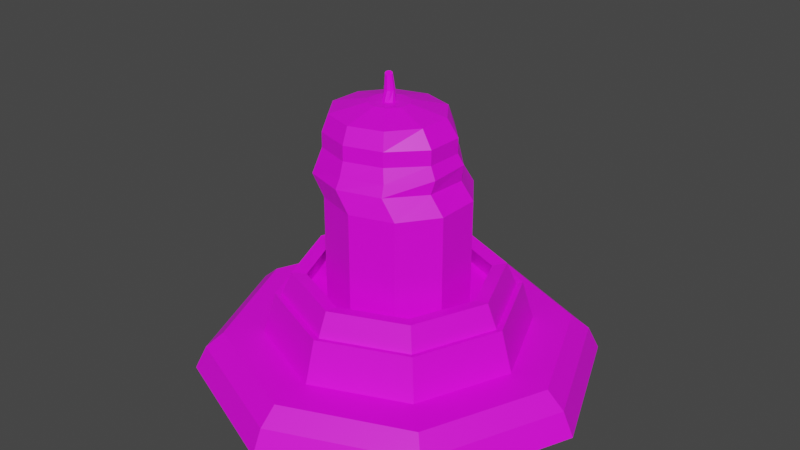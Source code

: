 # Source: candle.blend  (saved by Blender 2.90.8; exported with 4.5.12 LTS)
import bpy
from mathutils import Matrix  # noqa: F401  (used for matrix-valued properties, if any)

bpy.ops.wm.read_factory_settings(use_empty=True)
scene = bpy.context.scene
scene.name = 'Scene'

# ---- collections
col_collection = bpy.data.collections.new('Collection'); scene.collection.children.link(col_collection)

# ---- images (referenced by path relative to the original .blend; pixels are not part of the script)
import os
ASSET_DIR = os.environ.get("B2B_ASSET_DIR", "")  # directory of the original .blend (textures are referenced by path, not embedded)
HERE = os.path.dirname(os.path.abspath(__file__))  # packed textures are extracted next to this script under _unpacked/

def load_image(name, relpath, width, height, colorspace="sRGB"):
    """Load a texture the original file referenced (path relative to the .blend, or extracted next to this script)."""
    p = next((c for c in (os.path.join(HERE, relpath), os.path.join(ASSET_DIR, relpath)) if relpath and os.path.exists(c)), "")
    if p:
        img = bpy.data.images.load(p, check_existing=True)
        img.name = name
    else:  # same state as the original file: an image datablock whose file is absent (Cycles renders it pink)
        img = bpy.data.images.new(name, width, height)
        img.source = "FILE"
        img.filepath = "//" + (relpath or name)
    img.colorspace_settings.name = colorspace
    return img
img_colourpalette_png = load_image('colourpalette.png', 'colourpalette.png', 1024, 1024, 'sRGB')

# ---- materials (node trees are filled in below, after node groups)
mat_material_001 = bpy.data.materials.new('Material.001')
mat_material_001.use_transparent_shadow = False

# ---- material node trees
mat_material_001.use_nodes = True; mat_material_001.node_tree.nodes.clear()
_N = mat_material_001.node_tree.nodes; _L = mat_material_001.node_tree.links
n0 = _N.new('ShaderNodeBsdfPrincipled'); n0.name = 'Principled BSDF'; n0.location = (10, 300)
n0.distribution = 'GGX'
n0.subsurface_method = 'BURLEY'
n0.inputs[3].default_value = 1.45
n0.inputs[27].default_value = (0.0, 0.0, 0.0, 1.0)
n0.inputs[28].default_value = 1.0
n1 = _N.new('ShaderNodeOutputMaterial'); n1.name = 'Material Output'; n1.location = (300, 300)
n2 = _N.new('ShaderNodeTexImage'); n2.name = 'Image Texture'; n2.location = (-290, 245)
n2.image = img_colourpalette_png
n3 = _N.new('ShaderNodeTexCoord'); n3.name = 'Texture Coordinate'; n3.location = (-486, 261)
_L.new(n0.outputs[0], n1.inputs[0])
_L.new(n2.outputs[0], n0.inputs[0])
_L.new(n3.outputs[2], n2.inputs[0])
n1.is_active_output = True

# ---- world
world_world = bpy.data.worlds.new('World'); scene.world = world_world
world_world.use_nodes = True; world_world.node_tree.nodes.clear()
_N = world_world.node_tree.nodes; _L = world_world.node_tree.links
n0 = _N.new('ShaderNodeOutputWorld'); n0.name = 'World Output'; n0.location = (300, 300)
n1 = _N.new('ShaderNodeBackground'); n1.name = 'Background'; n1.location = (10, 300)
n1.inputs[0].default_value = (0.05088, 0.05088, 0.05088, 1.0)
_L.new(n1.outputs[0], n0.inputs[0])
n0.is_active_output = True
world_world.color = (0.05088, 0.05088, 0.05088)
world_world.use_sun_shadow = False
world_world.sun_shadow_jitter_overblur = 0.0

# ---- meshes
me_cylinder = bpy.data.meshes.new('Cylinder')
me_cylinder.from_pydata([(0.0, 1.0, -1.136), (0.0, 1.0, 0.7131), (0.5878, 0.809, -1.0), (0.5878, 0.809, 0.8493), (0.9511, 0.309, -1.0), (0.9511, 0.309, 0.8493), (0.9511, -0.309, -1.0), (0.9511, -0.309, 0.8493), (0.5878, -0.809, -1.0), (0.5878, -0.809, 0.8493), (-8.742e-08, -1.0, -1.0), (-8.742e-08, -1.0, 0.8493), (-0.5878, -0.809, -1.0), (-0.5878, -0.809, 0.8493), (-1.077, -0.309, -1.0), (-1.077, -0.309, 0.8493), (-1.077, 0.309, -1.0), (-1.077, 0.309, 0.8493), (-0.5878, 0.809, -1.136), (-0.5878, 0.809, 0.7131), (0.406, 0.8017, 1.057), (-0.1796, 0.999, 1.046), (0.7636, 0.2982, 1.08), (0.7566, -0.3193, 1.107), (0.3877, -0.8147, 1.127), (-0.2022, -0.999, 1.132), (-0.7878, -0.8017, 1.121), (-1.037, -0.2982, 1.097), (-1.03, 0.3193, 1.071), (-0.7695, 0.8147, 1.051), (0.36, 0.778, 1.313), (-0.1975, 0.9554, 1.318), (0.7891, 0.3069, 1.301), (0.7926, -0.2781, 1.288), (0.3691, -0.7534, 1.278), (-0.1862, -0.9375, 1.275), (-0.7438, -0.76, 1.28), (-0.9825, -0.2889, 1.292), (-0.986, 0.296, 1.306), (-0.7529, 0.7713, 1.316), (0.3222, 0.7052, 1.445), (-0.1874, 0.8734, 1.441), (0.7179, 0.2697, 1.454), (0.7154, -0.2668, 1.463), (0.3156, -0.6994, 1.471), (-0.1955, -0.8628, 1.472), (-0.7051, -0.6946, 1.468), (-1.018, -0.2591, 1.46), (-1.016, 0.2774, 1.45), (-0.6985, 0.71, 1.443), (0.3218, 0.7089, 1.652), (-0.1878, 0.8771, 1.648), (0.7175, 0.2734, 1.661), (0.715, -0.2631, 1.67), (0.3152, -0.6957, 1.677), (-0.196, -0.8591, 1.679), (-0.7055, -0.6909, 1.675), (-1.019, -0.2554, 1.667), (-1.016, 0.2812, 1.657), (-0.6989, 0.7137, 1.65), (0.2709, 0.6445, 1.886), (-0.1886, 0.7961, 1.882), (0.5535, 0.2517, 1.893), (0.5512, -0.2322, 1.902), (0.2649, -0.6223, 1.909), (-0.196, -0.7697, 1.91), (-0.6556, -0.618, 1.907), (-0.9382, -0.2252, 1.899), (-0.9359, 0.2587, 1.89), (-0.6496, 0.6488, 1.884), (-0.1406, 0.08764, 2.01), (-0.1923, 0.1047, 2.009), (-0.1089, 0.04349, 2.011), (-0.1091, -0.0109, 2.012), (-0.1413, -0.05476, 2.012), (-0.1931, -0.07132, 2.013), (-0.2448, -0.05427, 2.012), (-0.2766, -0.01012, 2.011), (-0.2763, 0.04427, 2.01), (-0.2441, 0.08813, 2.01), (-0.02159, 0.2499, 2.007), (-0.1914, 0.3059, 2.006), (0.08281, 0.1048, 2.01), (0.08197, -0.07398, 2.013), (-0.0238, -0.2181, 2.016), (-0.1941, -0.2725, 2.016), (-0.3639, -0.2165, 2.015), (-0.4683, -0.07141, 2.012), (-0.4674, 0.1073, 2.009), (-0.3617, 0.2515, 2.006), (-0.1646, 0.09389, 2.191), (-0.2078, 0.0961, 2.202), (-0.1327, 0.06698, 2.175), (-0.1242, 0.02565, 2.161), (-0.1425, -0.0143, 2.153), (-0.1804, -0.03762, 2.155), (-0.2236, -0.0354, 2.166), (-0.2556, -0.008492, 2.182), (-0.264, 0.03283, 2.196), (-0.2458, 0.07278, 2.204), (-0.1672, 0.05337, 2.387), (-0.1974, 0.05492, 2.395), (-0.1448, 0.03454, 2.376), (-0.1389, 0.005627, 2.366), (-0.1517, -0.02233, 2.361), (-0.1782, -0.03865, 2.362), (-0.2085, -0.0371, 2.37), (-0.2308, -0.01827, 2.381), (-0.2367, 0.01065, 2.391), (-0.224, 0.0386, 2.396)], [], [(0, 1, 3, 2), (2, 3, 5, 4), (4, 5, 7, 6), (6, 7, 9, 8), (8, 9, 11, 10), (10, 11, 13, 12), (12, 13, 15, 14), (14, 15, 17, 16), (11, 9, 24, 25), (16, 17, 19, 18), (18, 19, 1, 0), (0, 2, 4, 6, 8, 10, 12, 14, 16, 18), (22, 20, 30, 32), (9, 7, 23, 24), (3, 1, 21, 20), (7, 5, 22, 23), (5, 3, 20, 22), (1, 19, 29, 21), (19, 17, 28, 29), (17, 15, 27, 28), (15, 13, 26, 27), (13, 11, 25, 26), (39, 38, 48, 49), (29, 28, 38, 39), (26, 25, 35, 36), (23, 22, 32, 33), (21, 29, 39, 31), (27, 26, 36, 37), (24, 23, 33, 34), (20, 21, 31, 30), (28, 27, 37, 38), (25, 24, 34, 35), (46, 45, 55, 56), (36, 35, 45, 46), (33, 32, 42, 43), (31, 39, 49, 41), (37, 36, 46, 47), (34, 33, 43, 44), (30, 31, 41, 40), (38, 37, 47, 48), (35, 34, 44, 45), (32, 30, 40, 42), (53, 52, 62, 63), (43, 42, 52, 53), (41, 49, 59, 51), (47, 46, 56, 57), (44, 43, 53, 54), (40, 41, 51, 50), (48, 47, 57, 58), (45, 44, 54, 55), (42, 40, 50, 52), (49, 48, 58, 59), (67, 66, 86, 87), (51, 59, 69, 61), (57, 56, 66, 67), (54, 53, 63, 64), (50, 51, 61, 60), (58, 57, 67, 68), (55, 54, 64, 65), (52, 50, 60, 62), (59, 58, 68, 69), (56, 55, 65, 66), (70, 71, 91, 90), (64, 63, 83, 84), (60, 61, 81, 80), (68, 67, 87, 88), (65, 64, 84, 85), (62, 60, 80, 82), (69, 68, 88, 89), (66, 65, 85, 86), (63, 62, 82, 83), (61, 69, 89, 81), (71, 70, 80, 81), (70, 72, 82, 80), (72, 73, 83, 82), (73, 74, 84, 83), (74, 75, 85, 84), (75, 76, 86, 85), (76, 77, 87, 86), (77, 78, 88, 87), (78, 79, 89, 88), (79, 71, 81, 89), (95, 94, 104, 105), (78, 77, 97, 98), (75, 74, 94, 95), (72, 70, 90, 92), (79, 78, 98, 99), (76, 75, 95, 96), (73, 72, 92, 93), (71, 79, 99, 91), (77, 76, 96, 97), (74, 73, 93, 94), (100, 101, 109, 108, 107, 106, 105, 104, 103, 102), (92, 90, 100, 102), (99, 98, 108, 109), (96, 95, 105, 106), (93, 92, 102, 103), (91, 99, 109, 101), (97, 96, 106, 107), (94, 93, 103, 104), (90, 91, 101, 100), (98, 97, 107, 108)])
_uv = me_cylinder.uv_layers.new(name='UVMap')
_uv.uv.foreach_set('vector', [0.1592, 0.3081, 0.1592, 0.3081, 0.1592, 0.3081, 0.1592, 0.3081, 0.1592, 0.3081, 0.1592, 0.3081, 0.1592, 0.3081, 0.1592, 0.3081, 0.1592, 0.3081, 0.1592, 0.3081, 0.1592, 0.3081, 0.1592, 0.3081, 0.1592, 0.3081, 0.1592, 0.3081, 0.1592, 0.3081, 0.1592, 0.3081, 0.1592, 0.3081, 0.1592, 0.3081, 0.1592, 0.3081, 0.1592, 0.3081, 0.1592, 0.3081, 0.1592, 0.3081, 0.1592, 0.3081, 0.1592, 0.3081, 0.1592, 0.3081, 0.1592, 0.3081, 0.1592, 0.3081, 0.1592, 0.3081, 0.1592, 0.3081, 0.1592, 0.3081, 0.1592, 0.3081, 0.1592, 0.3081, 0.1592, 0.3081, 0.1592, 0.3081, 0.1592, 0.3081, 0.1592, 0.3081, 0.1592, 0.3081, 0.1592, 0.3081, 0.1592, 0.3081, 0.1592, 0.3081, 0.1592, 0.3081, 0.1592, 0.3081, 0.1592, 0.3081, 0.1592, 0.3081, 0.1592, 0.3081, 0.1592, 0.3081, 0.1592, 0.3081, 0.1592, 0.3081, 0.1592, 0.3081, 0.1592, 0.3081, 0.1592, 0.3081, 0.1592, 0.3081, 0.1592, 0.3081, 0.1592, 0.3081, 0.1592, 0.3081, 0.1592, 0.3081, 0.1592, 0.3081, 0.1592, 0.3081, 0.1592, 0.3081, 0.1592, 0.3081, 0.1592, 0.3081, 0.1592, 0.3081, 0.1592, 0.3081, 0.1592, 0.3081, 0.1592, 0.3081, 0.1592, 0.3081, 0.1592, 0.3081, 0.1592, 0.3081, 0.1592, 0.3081, 0.1592, 0.3081, 0.1592, 0.3081, 0.1592, 0.3081, 0.1592, 0.3081, 0.1592, 0.3081, 0.1592, 0.3081, 0.1592, 0.3081, 0.1592, 0.3081, 0.1592, 0.3081, 0.1592, 0.3081, 0.1592, 0.3081, 0.1592, 0.3081, 0.1592, 0.3081, 0.1592, 0.3081, 0.1592, 0.3081, 0.1592, 0.3081, 0.1592, 0.3081, 0.1592, 0.3081, 0.1592, 0.3081, 0.1592, 0.3081, 0.1592, 0.3081, 0.1592, 0.3081, 0.1592, 0.3081, 0.1592, 0.3081, 0.1592, 0.3081, 0.1592, 0.3081, 0.1592, 0.3081, 0.1592, 0.3081, 0.1592, 0.3081, 0.1592, 0.3081, 0.1592, 0.3081, 0.1592, 0.3081, 0.1592, 0.3081, 0.1592, 0.3081, 0.1592, 0.3081, 0.1592, 0.3081, 0.1592, 0.3081, 0.1592, 0.3081, 0.1592, 0.3081, 0.1592, 0.3081, 0.1592, 0.3081, 0.1592, 0.3081, 0.1592, 0.3081, 0.1592, 0.3081, 0.1592, 0.3081, 0.1592, 0.3081, 0.1592, 0.3081, 0.1592, 0.3081, 0.1592, 0.3081, 0.1592, 0.3081, 0.1592, 0.3081, 0.1592, 0.3081, 0.1592, 0.3081, 0.1592, 0.3081, 0.1592, 0.3081, 0.1592, 0.3081, 0.1592, 0.3081, 0.1592, 0.3081, 0.1592, 0.3081, 0.1592, 0.3081, 0.1592, 0.3081, 0.1592, 0.3081, 0.1592, 0.3081, 0.1592, 0.3081, 0.1592, 0.3081, 0.1592, 0.3081, 0.1592, 0.3081, 0.1592, 0.3081, 0.1592, 0.3081, 0.1592, 0.3081, 0.1592, 0.3081, 0.1592, 0.3081, 0.1592, 0.3081, 0.1592, 0.3081, 0.1592, 0.3081, 0.1592, 0.3081, 0.1592, 0.3081, 0.1592, 0.3081, 0.1592, 0.3081, 0.1592, 0.3081, 0.1592, 0.3081, 0.1592, 0.3081, 0.1592, 0.3081, 0.1592, 0.3081, 0.1592, 0.3081, 0.1592, 0.3081, 0.1592, 0.3081, 0.1592, 0.3081, 0.1592, 0.3081, 0.1592, 0.3081, 0.1592, 0.3081, 0.1592, 0.3081, 0.1592, 0.3081, 0.1592, 0.3081, 0.1592, 0.3081, 0.1592, 0.3081, 0.1592, 0.3081, 0.1592, 0.3081, 0.1592, 0.3081, 0.1592, 0.3081, 0.1592, 0.3081, 0.1592, 0.3081, 0.1592, 0.3081, 0.1592, 0.3081, 0.1592, 0.3081, 0.1592, 0.3081, 0.1592, 0.3081, 0.1592, 0.3081, 0.1592, 0.3081, 0.1592, 0.3081, 0.1592, 0.3081, 0.1592, 0.3081, 0.1592, 0.3081, 0.1592, 0.3081, 0.1592, 0.3081, 0.1592, 0.3081, 0.1592, 0.3081, 0.1592, 0.3081, 0.1592, 0.3081, 0.1592, 0.3081, 0.1592, 0.3081, 0.1592, 0.3081, 0.1592, 0.3081, 0.1592, 0.3081, 0.1592, 0.3081, 0.1592, 0.3081, 0.1592, 0.3081, 0.1592, 0.3081, 0.1592, 0.3081, 0.1592, 0.3081, 0.1592, 0.3081, 0.1592, 0.3081, 0.1592, 0.3081, 0.1592, 0.3081, 0.1592, 0.3081, 0.1592, 0.3081, 0.1592, 0.3081, 0.1592, 0.3081, 0.1592, 0.3081, 0.1592, 0.3081, 0.1592, 0.3081, 0.1592, 0.3081, 0.1592, 0.3081, 0.1592, 0.3081, 0.1592, 0.3081, 0.1592, 0.3081, 0.1592, 0.3081, 0.1592, 0.3081, 0.1592, 0.3081, 0.1592, 0.3081, 0.1592, 0.3081, 0.1592, 0.3081, 0.1592, 0.3081, 0.1592, 0.3081, 0.1592, 0.3081, 0.1592, 0.3081, 0.1592, 0.3081, 0.1592, 0.3081, 0.1592, 0.3081, 0.1592, 0.3081, 0.1592, 0.3081, 0.1592, 0.3081, 0.1592, 0.3081, 0.1592, 0.3081, 0.1592, 0.3081, 0.1592, 0.3081, 0.1592, 0.3081, 0.1592, 0.3081, 0.1592, 0.3081, 0.1592, 0.3081, 0.1592, 0.3081, 0.1592, 0.3081, 0.1592, 0.3081, 0.1592, 0.3081, 0.1592, 0.3081, 0.1592, 0.3081, 0.1592, 0.3081, 0.1592, 0.3081, 0.1592, 0.3081, 0.1592, 0.3081, 0.1592, 0.3081, 0.1592, 0.3081, 0.1592, 0.3081, 0.1592, 0.3081, 0.1592, 0.3081, 0.9752, 0.3475, 0.9752, 0.3475, 0.9752, 0.3475, 0.9752, 0.3475, 0.1592, 0.3081, 0.1592, 0.3081, 0.1592, 0.3081, 0.1592, 0.3081, 0.1592, 0.3081, 0.1592, 0.3081, 0.1592, 0.3081, 0.1592, 0.3081, 0.1592, 0.3081, 0.1592, 0.3081, 0.1592, 0.3081, 0.1592, 0.3081, 0.1592, 0.3081, 0.1592, 0.3081, 0.1592, 0.3081, 0.1592, 0.3081, 0.1592, 0.3081, 0.1592, 0.3081, 0.1592, 0.3081, 0.1592, 0.3081, 0.1592, 0.3081, 0.1592, 0.3081, 0.1592, 0.3081, 0.1592, 0.3081, 0.1592, 0.3081, 0.1592, 0.3081, 0.1592, 0.3081, 0.1592, 0.3081, 0.1592, 0.3081, 0.1592, 0.3081, 0.1592, 0.3081, 0.1592, 0.3081, 0.1592, 0.3081, 0.1592, 0.3081, 0.1592, 0.3081, 0.1592, 0.3081, 0.1592, 0.3081, 0.1592, 0.3081, 0.1592, 0.3081, 0.1592, 0.3081, 0.1592, 0.3081, 0.1592, 0.3081, 0.1592, 0.3081, 0.1592, 0.3081, 0.1592, 0.3081, 0.1592, 0.3081, 0.1592, 0.3081, 0.1592, 0.3081, 0.1592, 0.3081, 0.1592, 0.3081, 0.1592, 0.3081, 0.1592, 0.3081, 0.1592, 0.3081, 0.1592, 0.3081, 0.1592, 0.3081, 0.1592, 0.3081, 0.1592, 0.3081, 0.1592, 0.3081, 0.1592, 0.3081, 0.1592, 0.3081, 0.1592, 0.3081, 0.1592, 0.3081, 0.1592, 0.3081, 0.1592, 0.3081, 0.1592, 0.3081, 0.1592, 0.3081, 0.1592, 0.3081, 0.1592, 0.3081, 0.1592, 0.3081, 0.1592, 0.3081, 0.1592, 0.3081, 0.1592, 0.3081, 0.1592, 0.3081, 0.1592, 0.3081, 0.1592, 0.3081, 0.1592, 0.3081, 0.9752, 0.3475, 0.9752, 0.3475, 0.9752, 0.3475, 0.9752, 0.3475, 0.9752, 0.3475, 0.9752, 0.3475, 0.9752, 0.3475, 0.9752, 0.3475, 0.9752, 0.3475, 0.9752, 0.3475, 0.9752, 0.3475, 0.9752, 0.3475, 0.9752, 0.3475, 0.9752, 0.3475, 0.9752, 0.3475, 0.9752, 0.3475, 0.9752, 0.3475, 0.9752, 0.3475, 0.9752, 0.3475, 0.9752, 0.3475, 0.9752, 0.3475, 0.9752, 0.3475, 0.9752, 0.3475, 0.9752, 0.3475, 0.9752, 0.3475, 0.9752, 0.3475, 0.9752, 0.3475, 0.9752, 0.3475, 0.9752, 0.3475, 0.9752, 0.3475, 0.9752, 0.3475, 0.9752, 0.3475, 0.9752, 0.3475, 0.9752, 0.3475, 0.9752, 0.3475, 0.9752, 0.3475, 0.9752, 0.3475, 0.9752, 0.3475, 0.9752, 0.3475, 0.9752, 0.3475, 0.9752, 0.3475, 0.9752, 0.3475, 0.9752, 0.3475, 0.9752, 0.3475, 0.9752, 0.3475, 0.9752, 0.3475, 0.9752, 0.3475, 0.9752, 0.3475, 0.9752, 0.3475, 0.9752, 0.3475, 0.9752, 0.3475, 0.9752, 0.3475, 0.9752, 0.3475, 0.9752, 0.3475, 0.9752, 0.3475, 0.9752, 0.3475, 0.9752, 0.3475, 0.9752, 0.3475, 0.9752, 0.3475, 0.9752, 0.3475, 0.9752, 0.3475, 0.9752, 0.3475, 0.9752, 0.3475, 0.9752, 0.3475, 0.9752, 0.3475, 0.9752, 0.3475, 0.9752, 0.3475, 0.9752, 0.3475, 0.9752, 0.3475, 0.9752, 0.3475, 0.9752, 0.3475, 0.9752, 0.3475, 0.9752, 0.3475, 0.9752, 0.3475, 0.9752, 0.3475, 0.9752, 0.3475, 0.9752, 0.3475, 0.9752, 0.3475, 0.9752, 0.3475, 0.9752, 0.3475, 0.9752, 0.3475, 0.9752, 0.3475, 0.9752, 0.3475, 0.9752, 0.3475, 0.9752, 0.3475, 0.9752, 0.3475])
me_cylinder.materials.append(mat_material_001)
me_cylinder.use_remesh_fix_poles = True
me_cylinder.use_remesh_preserve_attributes = False
me_cylinder.use_mirror_vertex_groups = False
me_cylinder.update()
me_circle = bpy.data.meshes.new('Circle')
me_circle.from_pydata([(0.0, 1.0, 0.0), (-0.7071, 0.7071, 0.0), (-1.0, -4.371e-08, 0.0), (-0.7071, -0.7071, 0.0), (8.742e-08, -1.0, 0.0), (0.7071, -0.7071, 0.0), (1.0, 1.192e-08, 0.0), (0.7071, 0.7071, 0.0), (-0.6671, 0.6671, 0.1157), (4.212e-10, 0.9435, 0.1157), (-0.9435, -4.082e-08, 0.1157), (-0.6671, -0.6671, 0.1157), (8.29e-08, -0.9435, 0.1157), (0.6671, -0.6671, 0.1157), (0.9435, 1.167e-08, 0.1157), (0.6671, 0.6671, 0.1157), (-0.465, 0.465, 0.1925), (7.454e-10, 0.6576, 0.1925), (-0.6576, -3.378e-08, 0.1925), (-0.465, -0.465, 0.1925), (5.64e-08, -0.6576, 0.1925), (0.465, -0.465, 0.1925), (0.6576, 1.373e-08, 0.1925), (0.465, 0.465, 0.1925), (-0.6039, 0.6039, 0.1925), (3.914e-09, 0.854, 0.1925), (-0.854, -3.695e-08, 0.1925), (-0.6039, -0.6039, 0.1925), (7.857e-08, -0.854, 0.1925), (0.6039, -0.6039, 0.1925), (0.854, 1.057e-08, 0.1925), (0.6039, 0.6039, 0.1925), (-0.345, 0.345, 0.3775), (9.059e-09, 0.488, 0.3775), (-0.488, -2.055e-08, 0.3775), (-0.345, -0.345, 0.3775), (4.356e-08, -0.488, 0.3775), (0.345, -0.345, 0.3775), (0.488, 1.785e-08, 0.3775), (0.345, 0.345, 0.3775), (-0.4006, 0.4006, 0.3899), (3.564e-09, 0.5665, 0.3899), (-0.5665, -2.78e-08, 0.3899), (-0.4006, -0.4006, 0.3899), (5.006e-08, -0.5665, 0.3899), (0.4006, -0.4006, 0.3899), (0.5665, 1.586e-08, 0.3899), (0.4006, 0.4006, 0.3899), (-0.4223, 0.4223, 0.3964), (2.046e-09, 0.5973, 0.3964), (-0.5973, -2.932e-08, 0.3964), (-0.4223, -0.4223, 0.3964), (5.259e-08, -0.5973, 0.3964), (0.4223, -0.4223, 0.3964), (0.5973, 1.384e-08, 0.3964), (0.4223, 0.4223, 0.3964), (-0.3233, 0.3233, 0.3709), (1.108e-08, 0.4572, 0.3709), (-0.4572, -1.802e-08, 0.3709), (-0.3233, -0.3233, 0.3709), (4.356e-08, -0.4572, 0.3709), (0.3233, -0.3233, 0.3709), (0.4572, 1.836e-08, 0.3709), (0.3233, 0.3233, 0.3709), (-0.3634, 0.3634, 0.5066), (-0.313, 0.313, 0.4953), (1.33e-08, 0.4427, 0.4953), (8.312e-09, 0.514, 0.5066), (-0.514, -2.464e-08, 0.5066), (-0.4427, -1.807e-08, 0.4953), (-0.3634, -0.3634, 0.5066), (-0.313, -0.313, 0.4953), (5.05e-08, -0.514, 0.5066), (4.46e-08, -0.4427, 0.4953), (0.3634, -0.3634, 0.5066), (0.313, -0.313, 0.4953), (0.514, 1.497e-08, 0.5066), (0.4427, 1.677e-08, 0.4953), (0.3634, 0.3634, 0.5066), (0.313, 0.313, 0.4953)], [], [(1, 0, 7, 6, 5, 4, 3, 2), (11, 12, 28, 27), (0, 1, 8, 9), (7, 0, 9, 15), (5, 6, 14, 13), (3, 4, 12, 11), (1, 2, 10, 8), (6, 7, 15, 14), (4, 5, 13, 12), (2, 3, 11, 10), (20, 21, 53, 52), (8, 10, 26, 24), (14, 15, 31, 30), (12, 13, 29, 28), (10, 11, 27, 26), (9, 8, 24, 25), (15, 9, 25, 31), (13, 14, 30, 29), (16, 17, 25, 24), (18, 16, 24, 26), (19, 18, 26, 27), (20, 19, 27, 28), (21, 20, 28, 29), (22, 21, 29, 30), (23, 22, 30, 31), (17, 23, 31, 25), (56, 58, 59, 60, 61, 62, 63, 57), (18, 19, 51, 50), (17, 16, 48, 49), (23, 17, 49, 55), (21, 22, 54, 53), (19, 20, 52, 51), (16, 18, 50, 48), (22, 23, 55, 54), (38, 37, 75, 77), (45, 46, 76, 74), (37, 36, 73, 75), (44, 45, 74, 72), (36, 35, 71, 73), (43, 44, 72, 70), (35, 34, 69, 71), (42, 43, 70, 68), (40, 41, 49, 48), (42, 40, 48, 50), (43, 42, 50, 51), (44, 43, 51, 52), (45, 44, 52, 53), (46, 45, 53, 54), (47, 46, 54, 55), (41, 47, 55, 49), (33, 32, 56, 57), (32, 34, 58, 56), (34, 35, 59, 58), (35, 36, 60, 59), (36, 37, 61, 60), (37, 38, 62, 61), (38, 39, 63, 62), (39, 33, 57, 63), (65, 66, 67, 64), (69, 65, 64, 68), (71, 69, 68, 70), (73, 71, 70, 72), (75, 73, 72, 74), (77, 75, 74, 76), (79, 77, 76, 78), (66, 79, 78, 67), (46, 47, 78, 76), (39, 38, 77, 79), (47, 41, 67, 78), (41, 40, 64, 67), (33, 39, 79, 66), (32, 33, 66, 65), (40, 42, 68, 64), (34, 32, 65, 69)])
_uv = me_circle.uv_layers.new(name='UVMap')
_uv.uv.foreach_set('vector', [0.9418, 0.4375, 0.9418, 0.4375, 0.9418, 0.4375, 0.9418, 0.4375, 0.9418, 0.4375, 0.9418, 0.4375, 0.9418, 0.4375, 0.9418, 0.4375, 0.9418, 0.4375, 0.9418, 0.4375, 0.9418, 0.4375, 0.9418, 0.4375, 0.9418, 0.4375, 0.9418, 0.4375, 0.9418, 0.4375, 0.9418, 0.4375, 0.9418, 0.4375, 0.9418, 0.4375, 0.9418, 0.4375, 0.9418, 0.4375, 0.9418, 0.4375, 0.9418, 0.4375, 0.9418, 0.4375, 0.9418, 0.4375, 0.9418, 0.4375, 0.9418, 0.4375, 0.9418, 0.4375, 0.9418, 0.4375, 0.9418, 0.4375, 0.9418, 0.4375, 0.9418, 0.4375, 0.9418, 0.4375, 0.9418, 0.4375, 0.9418, 0.4375, 0.9418, 0.4375, 0.9418, 0.4375, 0.9418, 0.4375, 0.9418, 0.4375, 0.9418, 0.4375, 0.9418, 0.4375, 0.9418, 0.4375, 0.9418, 0.4375, 0.9418, 0.4375, 0.9418, 0.4375, 0.9418, 0.4375, 0.9418, 0.4375, 0.9418, 0.4375, 0.9418, 0.4375, 0.9418, 0.4375, 0.9418, 0.4375, 0.9418, 0.4375, 0.9418, 0.4375, 0.9418, 0.4375, 0.9418, 0.4375, 0.9418, 0.4375, 0.9418, 0.4375, 0.9418, 0.4375, 0.9418, 0.4375, 0.9418, 0.4375, 0.9418, 0.4375, 0.9418, 0.4375, 0.9418, 0.4375, 0.9418, 0.4375, 0.9418, 0.4375, 0.9418, 0.4375, 0.9418, 0.4375, 0.9418, 0.4375, 0.9418, 0.4375, 0.9418, 0.4375, 0.9418, 0.4375, 0.9418, 0.4375, 0.9418, 0.4375, 0.9418, 0.4375, 0.9418, 0.4375, 0.9418, 0.4375, 0.9418, 0.4375, 0.9418, 0.4375, 0.9418, 0.4375, 0.9418, 0.4375, 0.9418, 0.4375, 0.9418, 0.4375, 0.9418, 0.4375, 0.9418, 0.4375, 0.9418, 0.4375, 0.9418, 0.4375, 0.9418, 0.4375, 0.9418, 0.4375, 0.9418, 0.4375, 0.9418, 0.4375, 0.9418, 0.4375, 0.9418, 0.4375, 0.9418, 0.4375, 0.9418, 0.4375, 0.9418, 0.4375, 0.9418, 0.4375, 0.9418, 0.4375, 0.9418, 0.4375, 0.9418, 0.4375, 0.9418, 0.4375, 0.9418, 0.4375, 0.9418, 0.4375, 0.9418, 0.4375, 0.9418, 0.4375, 0.9418, 0.4375, 0.9418, 0.4375, 0.9418, 0.4375, 0.9418, 0.4375, 0.9418, 0.4375, 0.9418, 0.4375, 0.9418, 0.4375, 0.9418, 0.4375, 0.9418, 0.4375, 0.9418, 0.4375, 0.9418, 0.4375, 0.9418, 0.4375, 0.9418, 0.4375, 0.9418, 0.4375, 0.9418, 0.4375, 0.9418, 0.4375, 0.9418, 0.4375, 0.9418, 0.4375, 0.9418, 0.4375, 0.9418, 0.4375, 0.9418, 0.4375, 0.9418, 0.4375, 0.9418, 0.4375, 0.9418, 0.4375, 0.9418, 0.4375, 0.9418, 0.4375, 0.9418, 0.4375, 0.9418, 0.4375, 0.9418, 0.4375, 0.9418, 0.4375, 0.9418, 0.4375, 0.9418, 0.4375, 0.9418, 0.4375, 0.9418, 0.4375, 0.9418, 0.4375, 0.9418, 0.4375, 0.9418, 0.4375, 0.9418, 0.4375, 0.9418, 0.4375, 0.9418, 0.4375, 0.9418, 0.4375, 0.9418, 0.4375, 0.9418, 0.4375, 0.9418, 0.4375, 0.9418, 0.4375, 0.9418, 0.4375, 0.9418, 0.4375, 0.9418, 0.4375, 0.9418, 0.4375, 0.9418, 0.4375, 0.9418, 0.4375, 0.9418, 0.4375, 0.9418, 0.4375, 0.9418, 0.4375, 0.9418, 0.4375, 0.9418, 0.4375, 0.9418, 0.4375, 0.9418, 0.4375, 0.9418, 0.4375, 0.9418, 0.4375, 0.9418, 0.4375, 0.9418, 0.4375, 0.9418, 0.4375, 0.9418, 0.4375, 0.9418, 0.4375, 0.9418, 0.4375, 0.9418, 0.4375, 0.9418, 0.4375, 0.9418, 0.4375, 0.9418, 0.4375, 0.9418, 0.4375, 0.9418, 0.4375, 0.9418, 0.4375, 0.9418, 0.4375, 0.9418, 0.4375, 0.9418, 0.4375, 0.9418, 0.4375, 0.9418, 0.4375, 0.9418, 0.4375, 0.9418, 0.4375, 0.9418, 0.4375, 0.9418, 0.4375, 0.9418, 0.4375, 0.9418, 0.4375, 0.9418, 0.4375, 0.9418, 0.4375, 0.9418, 0.4375, 0.9418, 0.4375, 0.9418, 0.4375, 0.9418, 0.4375, 0.9418, 0.4375, 0.9418, 0.4375, 0.9418, 0.4375, 0.9418, 0.4375, 0.9418, 0.4375, 0.9418, 0.4375, 0.9418, 0.4375, 0.9418, 0.4375, 0.9418, 0.4375, 0.9418, 0.4375, 0.9418, 0.4375, 0.9418, 0.4375, 0.9418, 0.4375, 0.9418, 0.4375, 0.9418, 0.4375, 0.9418, 0.4375, 0.9418, 0.4375, 0.9418, 0.4375, 0.9418, 0.4375, 0.9418, 0.4375, 0.9418, 0.4375, 0.9418, 0.4375, 0.9418, 0.4375, 0.9418, 0.4375, 0.9418, 0.4375, 0.9418, 0.4375, 0.9418, 0.4375, 0.9418, 0.4375, 0.9418, 0.4375, 0.9418, 0.4375, 0.9418, 0.4375, 0.9418, 0.4375, 0.9418, 0.4375, 0.9418, 0.4375, 0.9418, 0.4375, 0.9418, 0.4375, 0.9418, 0.4375, 0.9418, 0.4375, 0.9418, 0.4375, 0.9418, 0.4375, 0.9418, 0.4375, 0.9418, 0.4375, 0.9418, 0.4375, 0.9418, 0.4375, 0.9418, 0.4375, 0.9418, 0.4375, 0.9418, 0.4375, 0.9418, 0.4375, 0.9418, 0.4375, 0.9418, 0.4375, 0.9418, 0.4375, 0.9418, 0.4375, 0.9418, 0.4375, 0.9418, 0.4375, 0.9418, 0.4375, 0.9418, 0.4375, 0.9418, 0.4375, 0.9418, 0.4375, 0.9418, 0.4375, 0.9418, 0.4375, 0.9418, 0.4375, 0.9418, 0.4375, 0.9418, 0.4375, 0.9418, 0.4375, 0.9418, 0.4375, 0.9418, 0.4375, 0.9418, 0.4375, 0.9418, 0.4375, 0.9418, 0.4375, 0.9418, 0.4375, 0.9418, 0.4375, 0.9418, 0.4375, 0.9418, 0.4375, 0.9418, 0.4375, 0.9418, 0.4375, 0.9418, 0.4375, 0.9418, 0.4375, 0.9418, 0.4375, 0.9418, 0.4375, 0.9418, 0.4375, 0.9418, 0.4375, 0.9418, 0.4375, 0.9418, 0.4375, 0.9418, 0.4375, 0.9418, 0.4375, 0.9418, 0.4375, 0.9418, 0.4375, 0.9418, 0.4375, 0.9418, 0.4375, 0.9418, 0.4375, 0.9418, 0.4375, 0.9418, 0.4375, 0.9418, 0.4375, 0.9418, 0.4375, 0.9418, 0.4375, 0.9418, 0.4375, 0.9418, 0.4375, 0.9418, 0.4375, 0.9418, 0.4375, 0.9418, 0.4375, 0.9418, 0.4375, 0.9418, 0.4375, 0.9418, 0.4375, 0.9418, 0.4375, 0.9418, 0.4375, 0.9418, 0.4375, 0.9418, 0.4375, 0.9418, 0.4375, 0.9418, 0.4375, 0.9418, 0.4375, 0.9418, 0.4375])
me_circle.materials.append(mat_material_001)
me_circle.use_remesh_fix_poles = True
me_circle.use_remesh_preserve_attributes = False
me_circle.use_mirror_vertex_groups = False
me_circle.update()

# ---- objects
ob_cylinder = bpy.data.objects.new('Cylinder', me_cylinder)
ob_circle = bpy.data.objects.new('Circle', me_circle)

# ---- transforms, parenting, visibility, modifiers, constraints
ob_cylinder.location = (0.0, 0.0, 0.6216)
ob_cylinder.scale = (0.3534, 0.3534, 0.3534)
ob_cylinder.lineart.crease_threshold = 0.0
ob_circle.location = (0.0, 0.0, 0.0)
ob_circle.lineart.crease_threshold = 0.0

# ---- collection membership
col_collection.objects.link(ob_cylinder)
col_collection.objects.link(ob_circle)

# ---- scene / render settings (as saved in the file)
scene.frame_start = 1; scene.frame_end = 250; scene.frame_set(1)
scene.render.engine = 'BLENDER_EEVEE_NEXT'
scene.cycles.use_denoising = False
scene.cycles.samples = 128
scene.cycles.sampling_pattern = 'TABULATED_SOBOL'
scene.cycles.use_adaptive_sampling = False
scene.cycles.use_light_tree = False
scene.view_settings.view_transform = 'Filmic'
bpy.context.view_layer.update()

# ---- added for rendering (the .blend has no active camera and no usable light): camera, sun
cam_auto = bpy.data.cameras.new('AutoCamera')
cam_auto.lens = 50.0
cam_auto.sensor_width = 36.0
cam_auto.clip_end = 1000.0
ob_auto_camera = bpy.data.objects.new('AutoCamera', cam_auto)
scene.collection.objects.link(ob_auto_camera)
ob_auto_camera.location = (2.94858, -3.53829, 3.09306)
ob_auto_camera.rotation_euler = (1.09748, -7.21219e-08, 0.694738)
scene.camera = ob_auto_camera
light_auto_sun = bpy.data.lights.new('AutoSun', 'SUN')
light_auto_sun.energy = 3.0
light_auto_sun.angle = 0.0523599
ob_auto_sun = bpy.data.objects.new('AutoSun', light_auto_sun)
scene.collection.objects.link(ob_auto_sun)
ob_auto_sun.rotation_euler = (0.872665, 0.174533, 0.523599)
bpy.context.view_layer.update()
